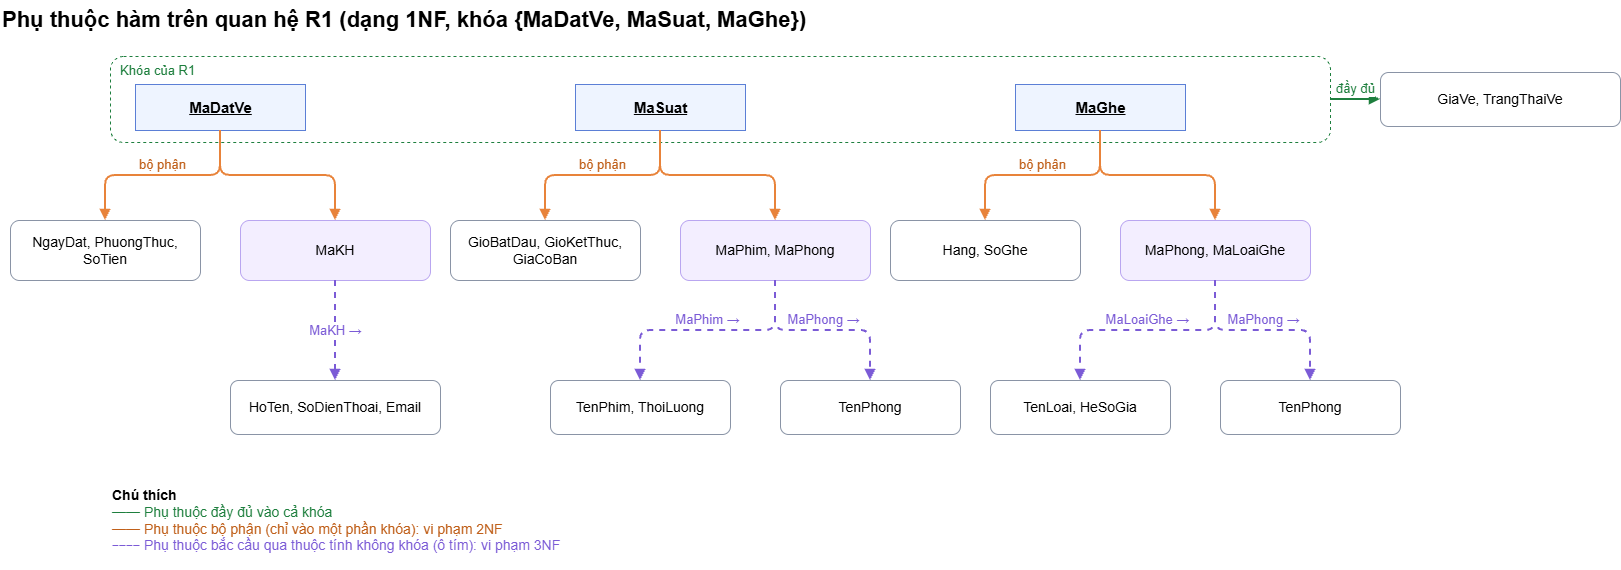

The diagram above was exported from draw.io. Its source (the exported page's mxGraphModel, read from the mxfile embedded in the PNG):
<mxGraphModel dx="2222" dy="1162" grid="1" gridSize="10" guides="1" tooltips="1" connect="1" arrows="1" fold="1" page="1" pageScale="1" pageWidth="827" pageHeight="1169" math="0" shadow="0" adaptiveColors="auto">
  <root>
    <mxCell id="0" />
    <mxCell id="1" parent="0" />
    <mxCell id="n1" parent="1" style="text;html=1;align=left;fontSize=22;fontStyle=1;" value="Phụ thuộc hàm trên quan hệ R1 (dạng 1NF, khóa {MaDatVe, MaSuat, MaGhe})" vertex="1">
      <mxGeometry height="40" width="1300" x="40" y="20" as="geometry" />
    </mxCell>
    <mxCell id="grp" parent="1" style="rounded=1;html=1;fillColor=none;strokeColor=#1E7F3E;dashed=1;verticalAlign=top;align=left;spacingLeft=8;fontSize=13;fontColor=#1E7F3E;" value="Khóa của R1" vertex="1">
      <mxGeometry height="86" width="1220" x="150" y="76" as="geometry" />
    </mxCell>
    <mxCell id="k1" parent="1" style="rounded=0;html=1;fillColor=#EEF4FF;strokeColor=#5B7FD6;fontSize=15;fontStyle=5;" value="MaDatVe" vertex="1">
      <mxGeometry height="46" width="170" x="175" y="104" as="geometry" />
    </mxCell>
    <mxCell id="k2" parent="1" style="rounded=0;html=1;fillColor=#EEF4FF;strokeColor=#5B7FD6;fontSize=15;fontStyle=5;" value="MaSuat" vertex="1">
      <mxGeometry height="46" width="170" x="615" y="104" as="geometry" />
    </mxCell>
    <mxCell id="k3" parent="1" style="rounded=0;html=1;fillColor=#EEF4FF;strokeColor=#5B7FD6;fontSize=15;fontStyle=5;" value="MaGhe" vertex="1">
      <mxGeometry height="46" width="170" x="1055" y="104" as="geometry" />
    </mxCell>
    <mxCell id="full" parent="1" style="rounded=1;whiteSpace=wrap;html=1;fillColor=#FFFFFF;strokeColor=#8A94A6;fontSize=14;" value="GiaVe, TrangThaiVe" vertex="1">
      <mxGeometry height="54" width="240" x="1420" y="92" as="geometry" />
    </mxCell>
    <mxCell id="e2" edge="1" parent="1" source="grp" style="edgeStyle=orthogonalEdgeStyle;html=1;strokeColor=#1E7F3E;strokeWidth=2;endArrow=block;endFill=1;fontSize=13;fontColor=#1E7F3E;labelBackgroundColor=default;defaultLabelBackgroundColor=page;labelPlacement=auto;" target="full" value="đầy đủ">
      <mxGeometry relative="1" as="geometry" />
    </mxCell>
    <mxCell id="n3" parent="1" style="rounded=1;whiteSpace=wrap;html=1;fillColor=#FFFFFF;strokeColor=#8A94A6;fontSize=14;" value="NgayDat, PhuongThuc, SoTien" vertex="1">
      <mxGeometry height="60" width="190" x="50" y="240" as="geometry" />
    </mxCell>
    <mxCell id="n4" parent="1" style="rounded=1;whiteSpace=wrap;html=1;fillColor=#F3EEFF;strokeColor=#B9A6F0;fontSize=14;" value="MaKH" vertex="1">
      <mxGeometry height="60" width="190" x="280" y="240" as="geometry" />
    </mxCell>
    <mxCell id="e5" edge="1" parent="1" source="k1" style="edgeStyle=orthogonalEdgeStyle;html=1;strokeColor=#E8833A;strokeWidth=2;endArrow=block;endFill=1;fontSize=13;fontColor=#C0601A;labelBackgroundColor=default;defaultLabelBackgroundColor=page;labelPlacement=auto;" target="n3" value="bộ phận">
      <mxGeometry relative="1" as="geometry" />
    </mxCell>
    <mxCell id="e6" edge="1" parent="1" source="k1" style="edgeStyle=orthogonalEdgeStyle;html=1;strokeColor=#E8833A;strokeWidth=2;endArrow=block;endFill=1;fontSize=13;fontColor=#C0601A;labelBackgroundColor=default;defaultLabelBackgroundColor=page;" target="n4" value="">
      <mxGeometry relative="1" as="geometry" />
    </mxCell>
    <mxCell id="n7" parent="1" style="rounded=1;whiteSpace=wrap;html=1;fillColor=#FFFFFF;strokeColor=#8A94A6;fontSize=14;" value="HoTen, SoDienThoai, Email" vertex="1">
      <mxGeometry height="54" width="210" x="270" y="400" as="geometry" />
    </mxCell>
    <mxCell id="e8" edge="1" parent="1" source="n4" style="edgeStyle=orthogonalEdgeStyle;html=1;strokeColor=#7B5BD6;strokeWidth=2;dashed=1;endArrow=block;endFill=1;fontSize=13;fontColor=#7B5BD6;labelBackgroundColor=default;defaultLabelBackgroundColor=page;labelPlacement=auto;" target="n7" value="MaKH →">
      <mxGeometry relative="1" as="geometry" />
    </mxCell>
    <mxCell id="n9" parent="1" style="rounded=1;whiteSpace=wrap;html=1;fillColor=#FFFFFF;strokeColor=#8A94A6;fontSize=14;" value="GioBatDau, GioKetThuc, GiaCoBan" vertex="1">
      <mxGeometry height="60" width="190" x="490" y="240" as="geometry" />
    </mxCell>
    <mxCell id="n10" parent="1" style="rounded=1;whiteSpace=wrap;html=1;fillColor=#F3EEFF;strokeColor=#B9A6F0;fontSize=14;" value="MaPhim, MaPhong" vertex="1">
      <mxGeometry height="60" width="190" x="720" y="240" as="geometry" />
    </mxCell>
    <mxCell id="e11" edge="1" parent="1" source="k2" style="edgeStyle=orthogonalEdgeStyle;html=1;strokeColor=#E8833A;strokeWidth=2;endArrow=block;endFill=1;fontSize=13;fontColor=#C0601A;labelBackgroundColor=default;defaultLabelBackgroundColor=page;labelPlacement=auto;" target="n9" value="bộ phận">
      <mxGeometry relative="1" as="geometry" />
    </mxCell>
    <mxCell id="e12" edge="1" parent="1" source="k2" style="edgeStyle=orthogonalEdgeStyle;html=1;strokeColor=#E8833A;strokeWidth=2;endArrow=block;endFill=1;fontSize=13;fontColor=#C0601A;labelBackgroundColor=default;defaultLabelBackgroundColor=page;" target="n10" value="">
      <mxGeometry relative="1" as="geometry" />
    </mxCell>
    <mxCell id="n13" parent="1" style="rounded=1;whiteSpace=wrap;html=1;fillColor=#FFFFFF;strokeColor=#8A94A6;fontSize=14;" value="TenPhim, ThoiLuong" vertex="1">
      <mxGeometry height="54" width="180" x="590" y="400" as="geometry" />
    </mxCell>
    <mxCell id="e14" edge="1" parent="1" source="n10" style="edgeStyle=orthogonalEdgeStyle;html=1;strokeColor=#7B5BD6;strokeWidth=2;dashed=1;endArrow=block;endFill=1;fontSize=13;fontColor=#7B5BD6;labelBackgroundColor=default;defaultLabelBackgroundColor=page;labelPlacement=auto;" target="n13" value="MaPhim →">
      <mxGeometry relative="1" as="geometry" />
    </mxCell>
    <mxCell id="n15" parent="1" style="rounded=1;whiteSpace=wrap;html=1;fillColor=#FFFFFF;strokeColor=#8A94A6;fontSize=14;" value="TenPhong" vertex="1">
      <mxGeometry height="54" width="180" x="820" y="400" as="geometry" />
    </mxCell>
    <mxCell id="e16" edge="1" parent="1" source="n10" style="edgeStyle=orthogonalEdgeStyle;html=1;strokeColor=#7B5BD6;strokeWidth=2;dashed=1;endArrow=block;endFill=1;fontSize=13;fontColor=#7B5BD6;labelBackgroundColor=default;defaultLabelBackgroundColor=page;labelPlacement=auto;" target="n15" value="MaPhong →">
      <mxGeometry relative="1" as="geometry" />
    </mxCell>
    <mxCell id="n17" parent="1" style="rounded=1;whiteSpace=wrap;html=1;fillColor=#FFFFFF;strokeColor=#8A94A6;fontSize=14;" value="Hang, SoGhe" vertex="1">
      <mxGeometry height="60" width="190" x="930" y="240" as="geometry" />
    </mxCell>
    <mxCell id="n18" parent="1" style="rounded=1;whiteSpace=wrap;html=1;fillColor=#F3EEFF;strokeColor=#B9A6F0;fontSize=14;" value="MaPhong, MaLoaiGhe" vertex="1">
      <mxGeometry height="60" width="190" x="1160" y="240" as="geometry" />
    </mxCell>
    <mxCell id="e19" edge="1" parent="1" source="k3" style="edgeStyle=orthogonalEdgeStyle;html=1;strokeColor=#E8833A;strokeWidth=2;endArrow=block;endFill=1;fontSize=13;fontColor=#C0601A;labelBackgroundColor=default;defaultLabelBackgroundColor=page;labelPlacement=auto;" target="n17" value="bộ phận">
      <mxGeometry relative="1" as="geometry" />
    </mxCell>
    <mxCell id="e20" edge="1" parent="1" source="k3" style="edgeStyle=orthogonalEdgeStyle;html=1;strokeColor=#E8833A;strokeWidth=2;endArrow=block;endFill=1;fontSize=13;fontColor=#C0601A;labelBackgroundColor=default;defaultLabelBackgroundColor=page;" target="n18" value="">
      <mxGeometry relative="1" as="geometry" />
    </mxCell>
    <mxCell id="n21" parent="1" style="rounded=1;whiteSpace=wrap;html=1;fillColor=#FFFFFF;strokeColor=#8A94A6;fontSize=14;" value="TenLoai, HeSoGia" vertex="1">
      <mxGeometry height="54" width="180" x="1030" y="400" as="geometry" />
    </mxCell>
    <mxCell id="e22" edge="1" parent="1" source="n18" style="edgeStyle=orthogonalEdgeStyle;html=1;strokeColor=#7B5BD6;strokeWidth=2;dashed=1;endArrow=block;endFill=1;fontSize=13;fontColor=#7B5BD6;labelBackgroundColor=default;defaultLabelBackgroundColor=page;labelPlacement=auto;" target="n21" value="MaLoaiGhe →">
      <mxGeometry relative="1" as="geometry" />
    </mxCell>
    <mxCell id="n23" parent="1" style="rounded=1;whiteSpace=wrap;html=1;fillColor=#FFFFFF;strokeColor=#8A94A6;fontSize=14;" value="TenPhong" vertex="1">
      <mxGeometry height="54" width="180" x="1260" y="400" as="geometry" />
    </mxCell>
    <mxCell id="e24" edge="1" parent="1" source="n18" style="edgeStyle=orthogonalEdgeStyle;html=1;strokeColor=#7B5BD6;strokeWidth=2;dashed=1;endArrow=block;endFill=1;fontSize=13;fontColor=#7B5BD6;labelBackgroundColor=default;defaultLabelBackgroundColor=page;labelPlacement=auto;" target="n23" value="MaPhong →">
      <mxGeometry relative="1" as="geometry" />
    </mxCell>
    <mxCell id="n25" parent="1" style="text;html=1;align=left;verticalAlign=top;whiteSpace=wrap;fontSize=14;" value="&lt;b&gt;Chú thích&lt;/b&gt;&lt;br&gt;&lt;font color='#1E7F3E'&gt;━━ Phụ thuộc đầy đủ vào cả khóa&lt;/font&gt;&lt;br&gt;&lt;font color='#C0601A'&gt;━━ Phụ thuộc bộ phận (chỉ vào một phần khóa): vi phạm 2NF&lt;/font&gt;&lt;br&gt;&lt;font color='#7B5BD6'&gt;╍╍ Phụ thuộc bắc cầu qua thuộc tính không khóa (ô tím): vi phạm 3NF&lt;/font&gt;" vertex="1">
      <mxGeometry height="90" width="900" x="150" y="500" as="geometry" />
    </mxCell>
  </root>
</mxGraphModel>